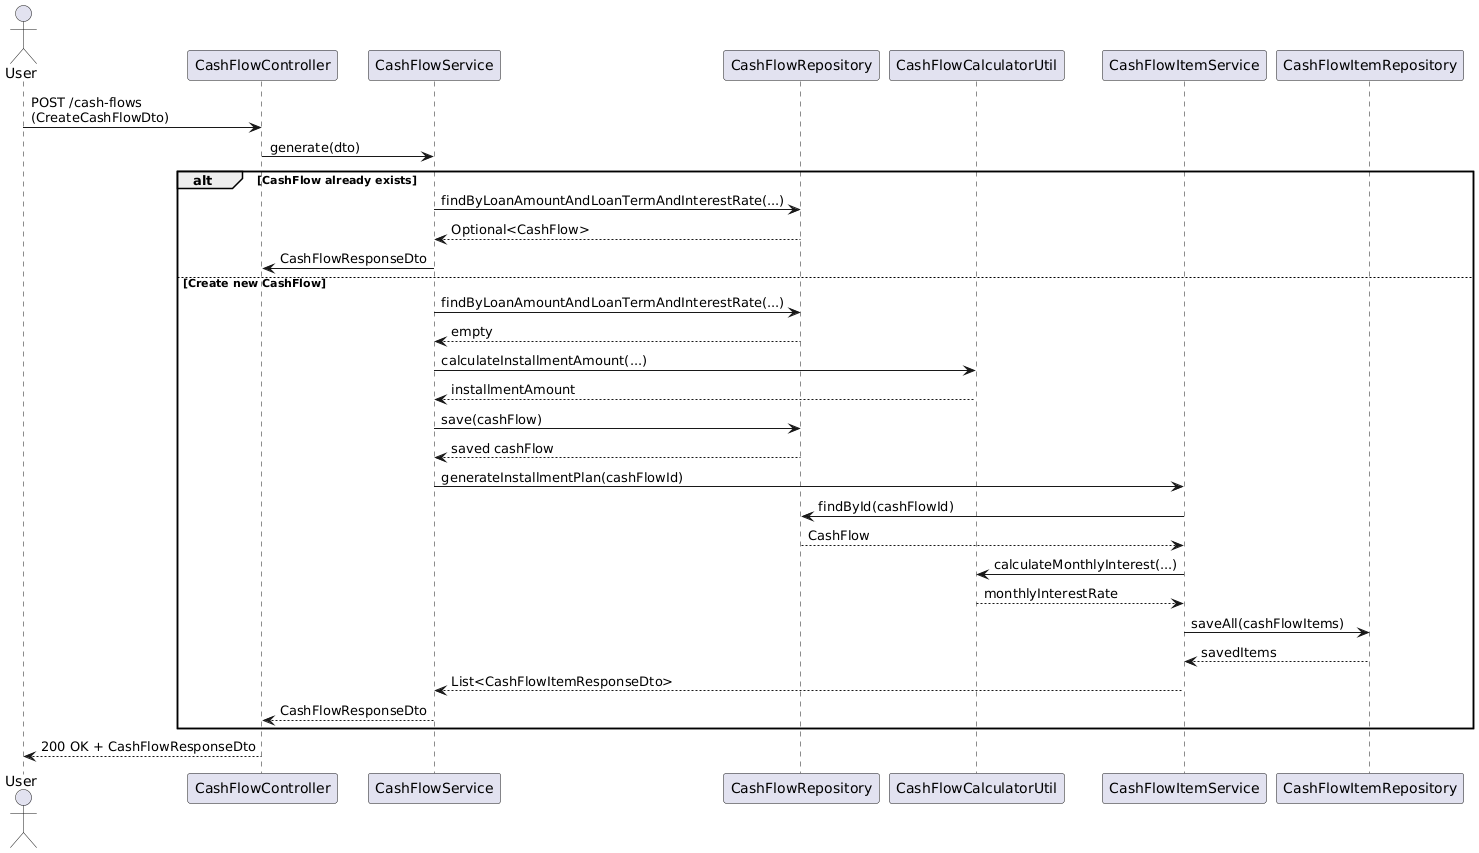

The diagram above was rendered by PlantUML. Its source (embedded in the PNG):
@startuml
actor User
participant "CashFlowController" as Controller
participant "CashFlowService" as Service
participant "CashFlowRepository" as Repository
participant "CashFlowCalculatorUtil" as Util
participant "CashFlowItemService" as ItemService
participant "CashFlowItemRepository" as ItemRepo

User -> Controller : POST /cash-flows\n(CreateCashFlowDto)
Controller -> Service : generate(dto)

alt CashFlow already exists
    Service -> Repository : findByLoanAmountAndLoanTermAndInterestRate(...)
    Repository --> Service : Optional<CashFlow>
    Service -> Controller : CashFlowResponseDto
else Create new CashFlow
    Service -> Repository : findByLoanAmountAndLoanTermAndInterestRate(...)
    Repository --> Service : empty

    Service -> Util : calculateInstallmentAmount(...)
    Util --> Service : installmentAmount

    Service -> Repository : save(cashFlow)
    Repository --> Service : saved cashFlow

    Service -> ItemService : generateInstallmentPlan(cashFlowId)

    ItemService -> Repository : findById(cashFlowId)
    Repository --> ItemService : CashFlow

    ItemService -> Util : calculateMonthlyInterest(...)
    Util --> ItemService : monthlyInterestRate

    ItemService -> ItemRepo : saveAll(cashFlowItems)
    ItemRepo --> ItemService : savedItems

    ItemService --> Service : List<CashFlowItemResponseDto>

    Service --> Controller : CashFlowResponseDto
end

Controller --> User : 200 OK + CashFlowResponseDto
@enduml